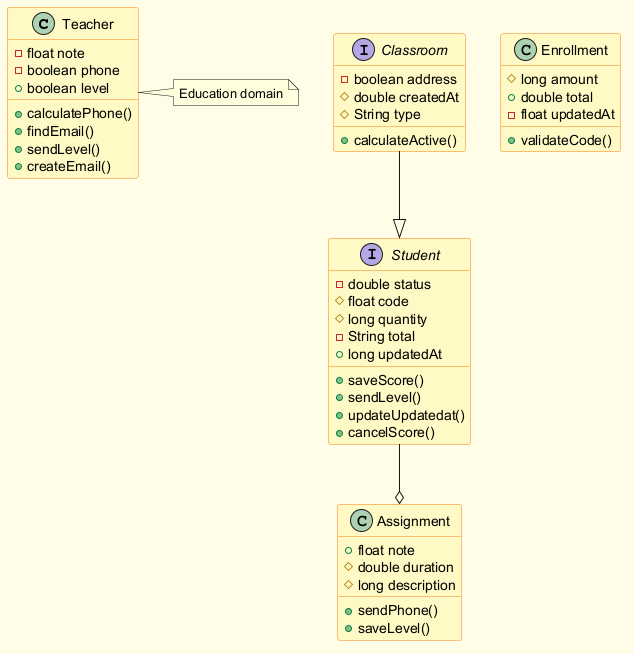

The diagram above was rendered by PlantUML. Its source (embedded in the PNG):
@startuml
skinparam backgroundColor #FFFDE7
skinparam classBackgroundColor #FFF9C4
skinparam classBorderColor #F57F17
class Teacher {
  -float note
  -boolean phone
  +boolean level
  +calculatePhone()
  +findEmail()
  +sendLevel()
  +createEmail()
}
class Assignment {
  +float note
  #double duration
  #long description
  +sendPhone()
  +saveLevel()
}
interface Student {
  -double status
  #float code
  #long quantity
  -String total
  +long updatedAt
  +saveScore()
  +sendLevel()
  +updateUpdatedat()
  +cancelScore()
}
interface Classroom {
  -boolean address
  #double createdAt
  #String type
  +calculateActive()
}
class Enrollment {
  #long amount
  +double total
  -float updatedAt
  +validateCode()
}
Classroom --|> Student
Student --o Assignment
note right of Teacher : Education domain
@enduml